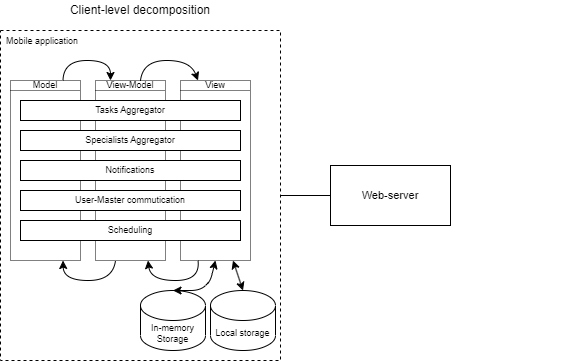

The diagram above was exported from draw.io. Its source (the exported page's mxGraphModel, read from the mxfile embedded in the PNG):
<mxGraphModel dx="1860" dy="1140" grid="1" gridSize="10" guides="1" tooltips="1" connect="1" arrows="1" fold="1" page="1" pageScale="1" pageWidth="850" pageHeight="1100" math="0" shadow="0">
  <root>
    <mxCell id="0" />
    <mxCell id="1" parent="0" />
    <mxCell id="cbyy9UTHgRmoDcJLdkfL-1" value="" style="rounded=0;whiteSpace=wrap;html=1;dashed=1;" vertex="1" parent="1">
      <mxGeometry x="40" y="210" width="280" height="330" as="geometry" />
    </mxCell>
    <mxCell id="cbyy9UTHgRmoDcJLdkfL-3" value="Client-level decomposition" style="text;html=1;strokeColor=none;fillColor=none;align=center;verticalAlign=middle;whiteSpace=wrap;rounded=0;" vertex="1" parent="1">
      <mxGeometry x="95" y="180" width="170" height="20" as="geometry" />
    </mxCell>
    <mxCell id="cbyy9UTHgRmoDcJLdkfL-5" value="" style="endArrow=classic;html=1;rounded=0;exitX=1;exitY=0.5;exitDx=0;exitDy=0;entryX=0;entryY=0.5;entryDx=0;entryDy=0;" edge="1" parent="1" source="cbyy9UTHgRmoDcJLdkfL-1">
      <mxGeometry width="50" height="50" relative="1" as="geometry">
        <mxPoint x="280" y="340" as="sourcePoint" />
        <mxPoint x="400" y="375" as="targetPoint" />
      </mxGeometry>
    </mxCell>
    <mxCell id="cbyy9UTHgRmoDcJLdkfL-11" value="Mobile application" style="text;strokeColor=none;fillColor=none;align=left;verticalAlign=middle;spacingLeft=4;spacingRight=4;overflow=hidden;points=[[0,0.5],[1,0.5]];portConstraint=eastwest;rotatable=0;dashed=1;fontSize=9;" vertex="1" parent="1">
      <mxGeometry x="40" y="210" width="100" height="20" as="geometry" />
    </mxCell>
    <mxCell id="cbyy9UTHgRmoDcJLdkfL-12" value="" style="rounded=0;whiteSpace=wrap;html=1;dashed=1;fontSize=9;dashPattern=1 1;" vertex="1" parent="1">
      <mxGeometry x="50" y="260" width="70" height="180" as="geometry" />
    </mxCell>
    <mxCell id="cbyy9UTHgRmoDcJLdkfL-14" value="" style="rounded=0;whiteSpace=wrap;html=1;dashed=1;fontSize=9;dashPattern=1 1;" vertex="1" parent="1">
      <mxGeometry x="135" y="260" width="70" height="180" as="geometry" />
    </mxCell>
    <mxCell id="cbyy9UTHgRmoDcJLdkfL-15" value="" style="rounded=0;whiteSpace=wrap;html=1;dashed=1;fontSize=9;dashPattern=1 1;" vertex="1" parent="1">
      <mxGeometry x="220" y="260" width="70" height="180" as="geometry" />
    </mxCell>
    <mxCell id="cbyy9UTHgRmoDcJLdkfL-17" value="" style="curved=1;endArrow=classic;html=1;rounded=0;fontSize=9;exitX=0.75;exitY=0;exitDx=0;exitDy=0;" edge="1" parent="1" source="cbyy9UTHgRmoDcJLdkfL-22">
      <mxGeometry width="50" height="50" relative="1" as="geometry">
        <mxPoint x="280" y="380" as="sourcePoint" />
        <mxPoint x="150" y="260" as="targetPoint" />
        <Array as="points">
          <mxPoint x="103" y="240" />
          <mxPoint x="150" y="240" />
        </Array>
      </mxGeometry>
    </mxCell>
    <mxCell id="cbyy9UTHgRmoDcJLdkfL-18" value="" style="curved=1;endArrow=classic;html=1;rounded=0;fontSize=9;exitX=0.25;exitY=0;exitDx=0;exitDy=0;entryX=0.25;entryY=0;entryDx=0;entryDy=0;" edge="1" parent="1" target="cbyy9UTHgRmoDcJLdkfL-24">
      <mxGeometry width="50" height="50" relative="1" as="geometry">
        <mxPoint x="180" y="260" as="sourcePoint" />
        <mxPoint x="265" y="260" as="targetPoint" />
        <Array as="points">
          <mxPoint x="182.5" y="240" />
          <mxPoint x="230" y="240" />
        </Array>
      </mxGeometry>
    </mxCell>
    <mxCell id="cbyy9UTHgRmoDcJLdkfL-20" value="" style="curved=1;endArrow=classic;html=1;rounded=0;fontSize=9;exitX=0.25;exitY=1;exitDx=0;exitDy=0;entryX=0.75;entryY=1;entryDx=0;entryDy=0;" edge="1" parent="1" source="cbyy9UTHgRmoDcJLdkfL-15" target="cbyy9UTHgRmoDcJLdkfL-14">
      <mxGeometry width="50" height="50" relative="1" as="geometry">
        <mxPoint x="180" y="440" as="sourcePoint" />
        <mxPoint x="265" y="440" as="targetPoint" />
        <Array as="points">
          <mxPoint x="240" y="460" />
          <mxPoint x="190" y="460" />
        </Array>
      </mxGeometry>
    </mxCell>
    <mxCell id="cbyy9UTHgRmoDcJLdkfL-21" value="" style="curved=1;endArrow=classic;html=1;rounded=0;fontSize=9;exitX=0.75;exitY=1;exitDx=0;exitDy=0;entryX=0.75;entryY=1;entryDx=0;entryDy=0;" edge="1" parent="1" target="cbyy9UTHgRmoDcJLdkfL-12">
      <mxGeometry width="50" height="50" relative="1" as="geometry">
        <mxPoint x="155" y="440" as="sourcePoint" />
        <mxPoint x="70" y="440" as="targetPoint" />
        <Array as="points">
          <mxPoint x="152.5" y="460" />
          <mxPoint x="103" y="460" />
        </Array>
      </mxGeometry>
    </mxCell>
    <mxCell id="cbyy9UTHgRmoDcJLdkfL-22" value="Model" style="text;html=1;strokeColor=none;fillColor=none;align=center;verticalAlign=middle;whiteSpace=wrap;rounded=0;dashed=1;dashPattern=1 1;fontSize=9;" vertex="1" parent="1">
      <mxGeometry x="50" y="260" width="70" height="10" as="geometry" />
    </mxCell>
    <mxCell id="cbyy9UTHgRmoDcJLdkfL-23" value="View-Model" style="text;html=1;strokeColor=none;fillColor=none;align=center;verticalAlign=middle;whiteSpace=wrap;rounded=0;dashed=1;dashPattern=1 1;fontSize=9;" vertex="1" parent="1">
      <mxGeometry x="135" y="260" width="70" height="10" as="geometry" />
    </mxCell>
    <mxCell id="cbyy9UTHgRmoDcJLdkfL-24" value="View" style="text;html=1;strokeColor=none;fillColor=none;align=center;verticalAlign=middle;whiteSpace=wrap;rounded=0;dashed=1;dashPattern=1 1;fontSize=9;" vertex="1" parent="1">
      <mxGeometry x="220" y="260" width="70" height="10" as="geometry" />
    </mxCell>
    <mxCell id="cbyy9UTHgRmoDcJLdkfL-25" value="" style="endArrow=none;dashed=1;html=1;rounded=0;fontSize=9;entryX=1;entryY=1;entryDx=0;entryDy=0;exitX=0;exitY=1;exitDx=0;exitDy=0;dashPattern=1 1;" edge="1" parent="1" source="cbyy9UTHgRmoDcJLdkfL-24" target="cbyy9UTHgRmoDcJLdkfL-24">
      <mxGeometry width="50" height="50" relative="1" as="geometry">
        <mxPoint x="280" y="380" as="sourcePoint" />
        <mxPoint x="330" y="330" as="targetPoint" />
      </mxGeometry>
    </mxCell>
    <mxCell id="cbyy9UTHgRmoDcJLdkfL-26" value="" style="endArrow=none;dashed=1;html=1;rounded=0;fontSize=9;entryX=1;entryY=1;entryDx=0;entryDy=0;exitX=0;exitY=1;exitDx=0;exitDy=0;dashPattern=1 1;" edge="1" parent="1">
      <mxGeometry width="50" height="50" relative="1" as="geometry">
        <mxPoint x="135" y="270" as="sourcePoint" />
        <mxPoint x="205" y="270" as="targetPoint" />
      </mxGeometry>
    </mxCell>
    <mxCell id="cbyy9UTHgRmoDcJLdkfL-27" value="" style="endArrow=none;dashed=1;html=1;rounded=0;fontSize=9;entryX=1;entryY=1;entryDx=0;entryDy=0;exitX=0;exitY=1;exitDx=0;exitDy=0;dashPattern=1 1;" edge="1" parent="1">
      <mxGeometry width="50" height="50" relative="1" as="geometry">
        <mxPoint x="50" y="270" as="sourcePoint" />
        <mxPoint x="120" y="270" as="targetPoint" />
      </mxGeometry>
    </mxCell>
    <mxCell id="cbyy9UTHgRmoDcJLdkfL-28" value="Local storage" style="shape=cylinder3;whiteSpace=wrap;html=1;boundedLbl=1;backgroundOutline=1;size=15;fontSize=9;" vertex="1" parent="1">
      <mxGeometry x="250" y="470" width="65" height="60" as="geometry" />
    </mxCell>
    <mxCell id="cbyy9UTHgRmoDcJLdkfL-29" value="In-memory&lt;br&gt;Storage" style="shape=cylinder3;whiteSpace=wrap;html=1;boundedLbl=1;backgroundOutline=1;size=15;fontSize=9;" vertex="1" parent="1">
      <mxGeometry x="180" y="470" width="65" height="60" as="geometry" />
    </mxCell>
    <mxCell id="cbyy9UTHgRmoDcJLdkfL-33" value="" style="endArrow=classic;startArrow=classic;html=1;rounded=0;fontSize=9;entryX=0.75;entryY=1;entryDx=0;entryDy=0;exitX=0.5;exitY=0;exitDx=0;exitDy=0;exitPerimeter=0;" edge="1" parent="1" source="cbyy9UTHgRmoDcJLdkfL-28" target="cbyy9UTHgRmoDcJLdkfL-15">
      <mxGeometry width="50" height="50" relative="1" as="geometry">
        <mxPoint x="220" y="520" as="sourcePoint" />
        <mxPoint x="270" y="470" as="targetPoint" />
      </mxGeometry>
    </mxCell>
    <mxCell id="cbyy9UTHgRmoDcJLdkfL-34" value="" style="endArrow=classic;startArrow=classic;html=1;fontSize=9;exitX=0.5;exitY=0;exitDx=0;exitDy=0;exitPerimeter=0;entryX=0.5;entryY=1;entryDx=0;entryDy=0;rounded=1;" edge="1" parent="1" source="cbyy9UTHgRmoDcJLdkfL-29" target="cbyy9UTHgRmoDcJLdkfL-15">
      <mxGeometry width="50" height="50" relative="1" as="geometry">
        <mxPoint x="180" y="550" as="sourcePoint" />
        <mxPoint x="230" y="500" as="targetPoint" />
        <Array as="points">
          <mxPoint x="240" y="470" />
          <mxPoint x="250" y="460" />
        </Array>
      </mxGeometry>
    </mxCell>
    <mxCell id="cbyy9UTHgRmoDcJLdkfL-39" value="&lt;font style=&quot;font-size: 9px;&quot;&gt;Tasks Aggregator&lt;/font&gt;" style="rounded=0;whiteSpace=wrap;html=1;fontSize=7;strokeWidth=1;" vertex="1" parent="1">
      <mxGeometry x="60" y="280" width="220" height="20" as="geometry" />
    </mxCell>
    <mxCell id="cbyy9UTHgRmoDcJLdkfL-46" value="&lt;font style=&quot;font-size: 9px;&quot;&gt;Specialists Aggregator&lt;/font&gt;" style="rounded=0;whiteSpace=wrap;html=1;fontSize=7;" vertex="1" parent="1">
      <mxGeometry x="60" y="310" width="220" height="20" as="geometry" />
    </mxCell>
    <mxCell id="cbyy9UTHgRmoDcJLdkfL-47" value="Notifications" style="rounded=0;whiteSpace=wrap;html=1;strokeWidth=1;fontSize=9;" vertex="1" parent="1">
      <mxGeometry x="60" y="340" width="220" height="20" as="geometry" />
    </mxCell>
    <mxCell id="cbyy9UTHgRmoDcJLdkfL-49" value="User-Master commutication" style="rounded=0;whiteSpace=wrap;html=1;strokeWidth=1;fontSize=9;" vertex="1" parent="1">
      <mxGeometry x="60" y="370" width="220" height="20" as="geometry" />
    </mxCell>
    <mxCell id="cbyy9UTHgRmoDcJLdkfL-52" value="Scheduling" style="rounded=0;whiteSpace=wrap;html=1;strokeWidth=1;fontSize=9;" vertex="1" parent="1">
      <mxGeometry x="60" y="400" width="220" height="20" as="geometry" />
    </mxCell>
    <mxCell id="cbyy9UTHgRmoDcJLdkfL-55" value="&lt;div style=&quot;text-align: center;&quot;&gt;&lt;br&gt;&lt;/div&gt;" style="text;whiteSpace=wrap;html=1;fontSize=9;" vertex="1" parent="1">
      <mxGeometry x="430" y="180" width="170" height="40" as="geometry" />
    </mxCell>
    <mxCell id="cbyy9UTHgRmoDcJLdkfL-61" value="&lt;font style=&quot;font-size: 11px;&quot;&gt;Web-server&lt;/font&gt;" style="rounded=0;whiteSpace=wrap;html=1;strokeWidth=1;fontSize=9;" vertex="1" parent="1">
      <mxGeometry x="370" y="345" width="120" height="60" as="geometry" />
    </mxCell>
  </root>
</mxGraphModel>